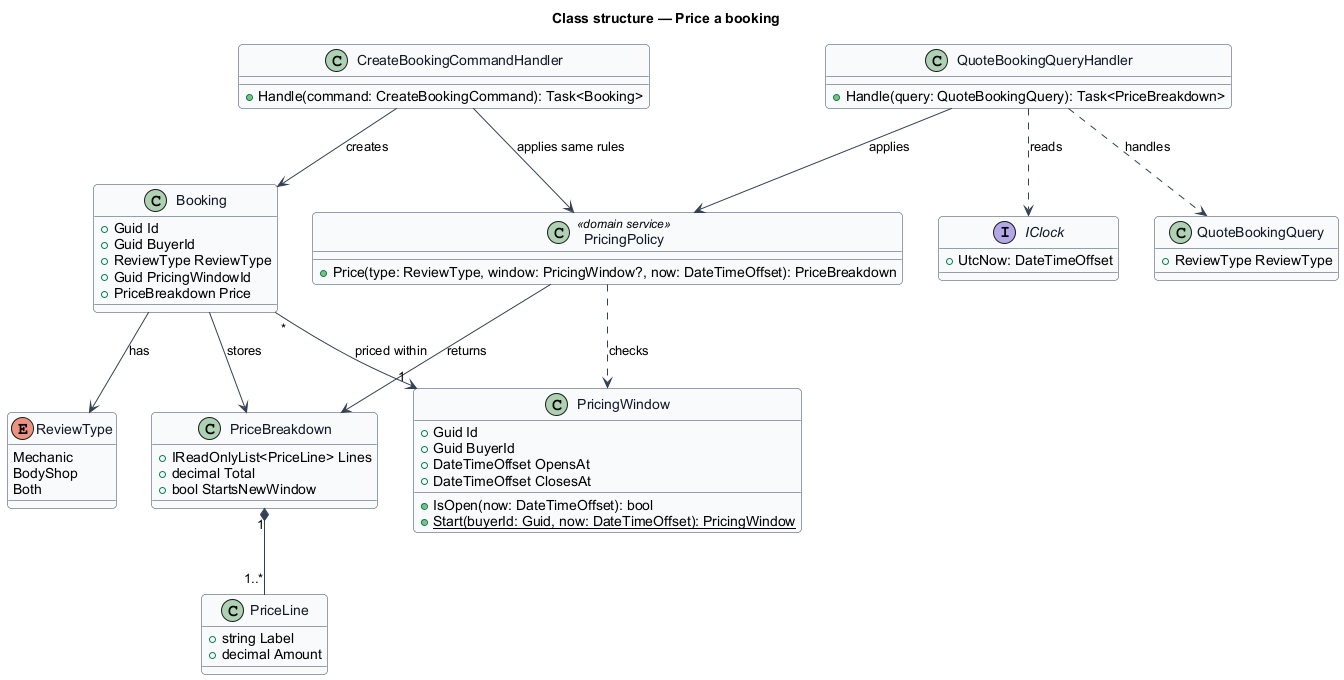

The diagram above was rendered by PlantUML. Its source (embedded in the PNG):
@startuml
' --- shared skin header ---
skinparam backgroundColor #FFFFFF
skinparam shadowing false
skinparam roundcorner 8
skinparam defaultFontName Arial
skinparam ArrowColor #344054
skinparam class {
  BorderColor #344054
  FontColor #101828
  BackgroundColor #F9FAFB
}
' --------------------------
title Class structure — Price a booking

enum ReviewType {
  Mechanic
  BodyShop
  Both
}

class PricingWindow {
  +Guid Id
  +Guid BuyerId
  +DateTimeOffset OpensAt
  +DateTimeOffset ClosesAt
  +IsOpen(now: DateTimeOffset): bool
  +{static} Start(buyerId: Guid, now: DateTimeOffset): PricingWindow
}

class PriceLine {
  +string Label
  +decimal Amount
}

class PriceBreakdown {
  +IReadOnlyList<PriceLine> Lines
  +decimal Total
  +bool StartsNewWindow
}

class PricingPolicy <<domain service>> {
  +Price(type: ReviewType, window: PricingWindow?, now: DateTimeOffset): PriceBreakdown
}

class Booking {
  +Guid Id
  +Guid BuyerId
  +ReviewType ReviewType
  +Guid PricingWindowId
  +PriceBreakdown Price
}

class QuoteBookingQuery {
  +ReviewType ReviewType
}

class QuoteBookingQueryHandler {
  +Handle(query: QuoteBookingQuery): Task<PriceBreakdown>
}

class CreateBookingCommandHandler {
  +Handle(command: CreateBookingCommand): Task<Booking>
}

interface IClock {
  +UtcNow: DateTimeOffset
}

QuoteBookingQueryHandler ..> QuoteBookingQuery : handles
QuoteBookingQueryHandler --> PricingPolicy : applies
QuoteBookingQueryHandler ..> IClock : reads
CreateBookingCommandHandler --> PricingPolicy : applies same rules
CreateBookingCommandHandler --> Booking : creates
PricingPolicy ..> PricingWindow : checks
PricingPolicy --> PriceBreakdown : returns
PriceBreakdown "1" *-- "1..*" PriceLine
Booking --> PriceBreakdown : stores
Booking --> ReviewType : has
Booking "*" --> "1" PricingWindow : priced within
@enduml